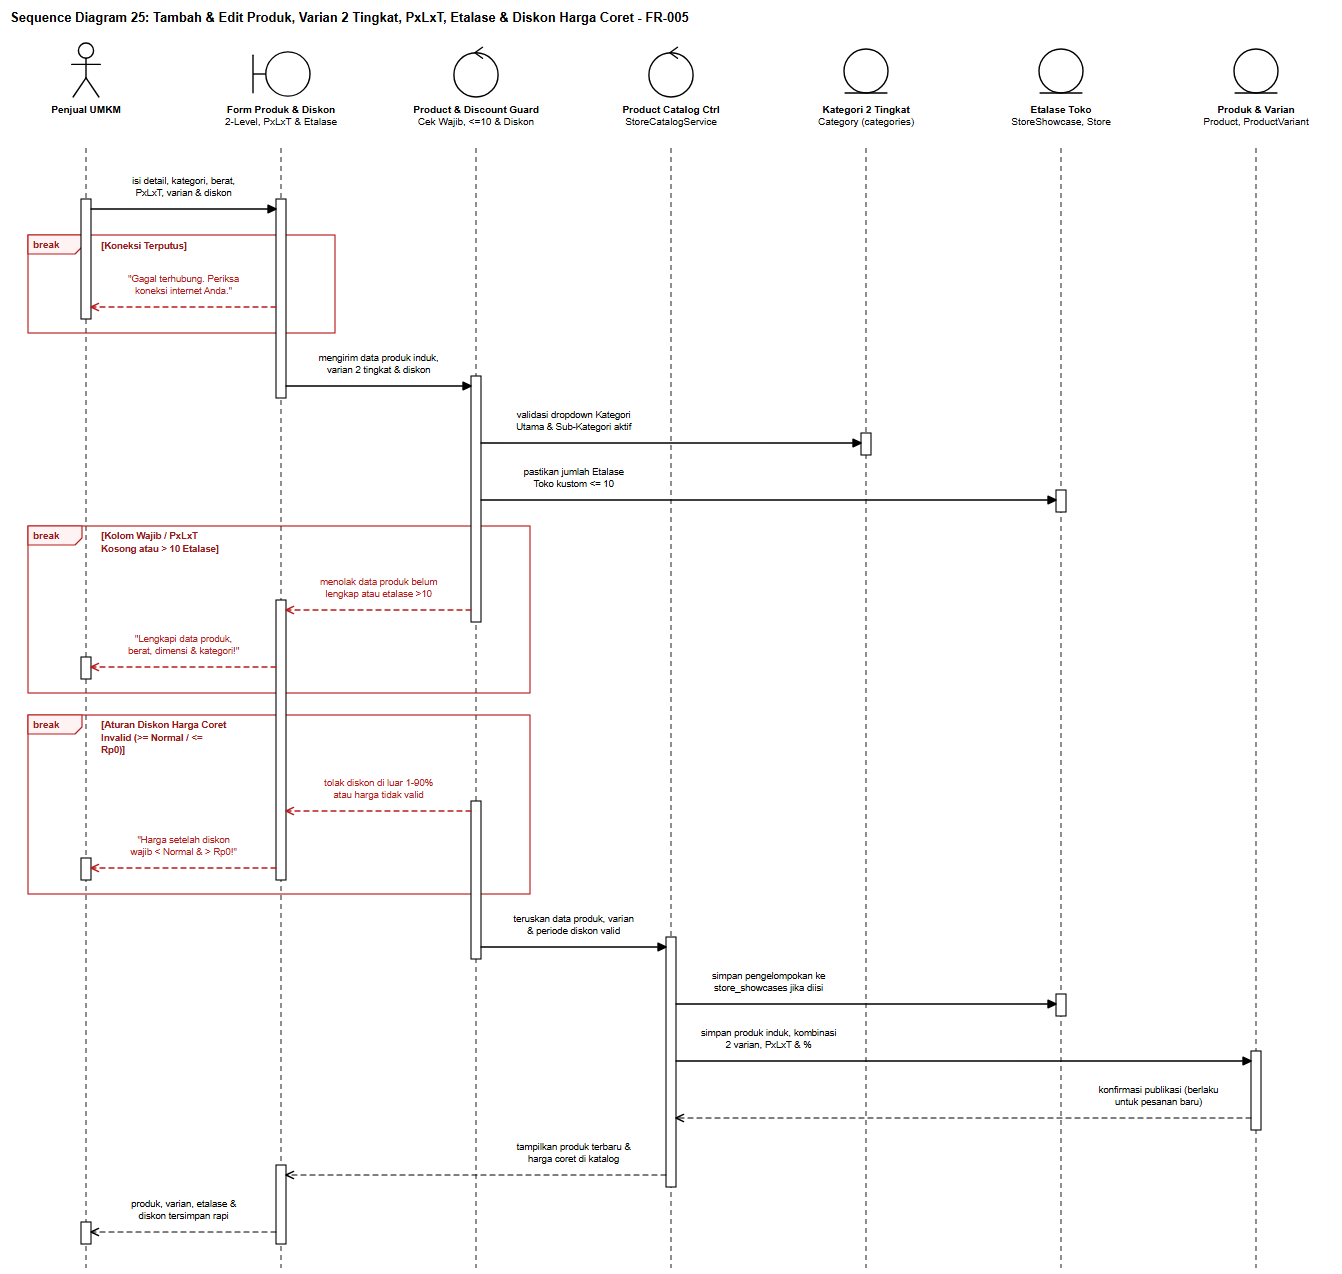

The diagram above was exported from draw.io. Its source (the exported page's mxGraphModel, read from the mxfile embedded in the PNG):
<mxGraphModel dx="1373" dy="1304" grid="1" gridSize="10" guides="1" tooltips="1" connect="1" arrows="1" fold="1" page="1" pageScale="1" pageWidth="1373" pageHeight="1304" background="#ffffff" math="0" shadow="0">
  <root>
    <mxCell id="0" />
    <mxCell id="1" parent="0" />
    <mxCell id="sd25_title" value="Sequence Diagram 25: Tambah &amp; Edit Produk, Varian 2 Tingkat, PxLxT, Etalase &amp; Diskon Harga Coret - FR-005" style="text;html=1;align=left;verticalAlign=middle;resizable=0;points=[];autosize=1;strokeColor=none;fillColor=none;fontStyle=1;fontSize=13;fontFamily=Helvetica;fontColor=#000000;" vertex="1" parent="1">
      <mxGeometry x="24" y="16" width="758" height="24" as="geometry" />
    </mxCell>
    <mxCell id="sd25_frag_0" value="break" style="shape=umlFrame;whiteSpace=wrap;html=1;pointerEvents=0;recursiveResize=0;collapsible=0;dropTarget=0;width=54;height=19;fillColor=none;tabFillColor=#FEF2F2;strokeColor=#B91C1C;strokeWidth=1.15;fontColor=#991B1B;fontFamily=Helvetica;fontSize=10;fontStyle=1;" vertex="1" parent="1">
      <mxGeometry x="46" y="245" width="307" height="98" as="geometry" />
    </mxCell>
    <mxCell id="sd25_frag_1" value="break" style="shape=umlFrame;whiteSpace=wrap;html=1;pointerEvents=0;recursiveResize=0;collapsible=0;dropTarget=0;width=54;height=19;fillColor=none;tabFillColor=#FEF2F2;strokeColor=#B91C1C;strokeWidth=1.15;fontColor=#991B1B;fontFamily=Helvetica;fontSize=10;fontStyle=1;" vertex="1" parent="1">
      <mxGeometry x="46" y="536" width="502" height="167" as="geometry" />
    </mxCell>
    <mxCell id="sd25_frag_2" value="break" style="shape=umlFrame;whiteSpace=wrap;html=1;pointerEvents=0;recursiveResize=0;collapsible=0;dropTarget=0;width=54;height=19;fillColor=none;tabFillColor=#FEF2F2;strokeColor=#B91C1C;strokeWidth=1.15;fontColor=#991B1B;fontFamily=Helvetica;fontSize=10;fontStyle=1;" vertex="1" parent="1">
      <mxGeometry x="46" y="725" width="502" height="179" as="geometry" />
    </mxCell>
    <mxCell id="sd25_lf_0" value="&lt;b&gt;Penjual UMKM&lt;/b&gt;" style="shape=umlActor;verticalLabelPosition=bottom;verticalAlign=top;align=center;html=1;outlineConnect=0;fillColor=#ffffff;strokeColor=#000000;strokeWidth=1.4;fontFamily=Helvetica;fontSize=10;fontColor=#000000;" vertex="1" parent="1">
      <mxGeometry x="87" y="52" width="34" height="56" as="geometry" />
    </mxCell>
    <mxCell id="sd25_stem_0" value="" style="line;strokeWidth=1.1;direction=south;html=1;dashed=1;dashPattern=5 4;strokeColor=#333333;perimeter=none;" vertex="1" parent="1">
      <mxGeometry x="99" y="158" width="10" height="1120" as="geometry" />
    </mxCell>
    <mxCell id="sd25_lf_1" value="&lt;b&gt;Form Produk &amp; Diskon&lt;/b&gt;&lt;br&gt;2-Level, PxLxT &amp; Etalase" style="shape=umlBoundary;verticalLabelPosition=bottom;verticalAlign=top;align=center;html=1;outlineConnect=0;fillColor=#ffffff;strokeColor=#000000;strokeWidth=1.4;fontFamily=Helvetica;fontSize=10;fontColor=#000000;" vertex="1" parent="1">
      <mxGeometry x="269" y="60" width="60" height="48" as="geometry" />
    </mxCell>
    <mxCell id="sd25_stem_1" value="" style="line;strokeWidth=1.1;direction=south;html=1;dashed=1;dashPattern=5 4;strokeColor=#333333;perimeter=none;" vertex="1" parent="1">
      <mxGeometry x="294" y="158" width="10" height="1120" as="geometry" />
    </mxCell>
    <mxCell id="sd25_lf_2" value="&lt;b&gt;Product &amp; Discount Guard&lt;/b&gt;&lt;br&gt;Cek Wajib, &lt;=10 &amp; Diskon" style="shape=umlControl;verticalLabelPosition=bottom;verticalAlign=top;align=center;html=1;outlineConnect=0;fillColor=#ffffff;strokeColor=#000000;strokeWidth=1.4;fontFamily=Helvetica;fontSize=10;fontColor=#000000;" vertex="1" parent="1">
      <mxGeometry x="470" y="52" width="48" height="56" as="geometry" />
    </mxCell>
    <mxCell id="sd25_stem_2" value="" style="line;strokeWidth=1.1;direction=south;html=1;dashed=1;dashPattern=5 4;strokeColor=#333333;perimeter=none;" vertex="1" parent="1">
      <mxGeometry x="489" y="158" width="10" height="1120" as="geometry" />
    </mxCell>
    <mxCell id="sd25_lf_3" value="&lt;b&gt;Product Catalog Ctrl&lt;/b&gt;&lt;br&gt;StoreCatalogService" style="shape=umlControl;verticalLabelPosition=bottom;verticalAlign=top;align=center;html=1;outlineConnect=0;fillColor=#ffffff;strokeColor=#000000;strokeWidth=1.4;fontFamily=Helvetica;fontSize=10;fontColor=#000000;" vertex="1" parent="1">
      <mxGeometry x="665" y="52" width="48" height="56" as="geometry" />
    </mxCell>
    <mxCell id="sd25_stem_3" value="" style="line;strokeWidth=1.1;direction=south;html=1;dashed=1;dashPattern=5 4;strokeColor=#333333;perimeter=none;" vertex="1" parent="1">
      <mxGeometry x="684" y="158" width="10" height="1120" as="geometry" />
    </mxCell>
    <mxCell id="sd25_lf_4" value="&lt;b&gt;Kategori 2 Tingkat&lt;/b&gt;&lt;br&gt;Category (categories)" style="shape=umlEntity;verticalLabelPosition=bottom;verticalAlign=top;align=center;html=1;outlineConnect=0;fillColor=#ffffff;strokeColor=#000000;strokeWidth=1.4;fontFamily=Helvetica;fontSize=10;fontColor=#000000;" vertex="1" parent="1">
      <mxGeometry x="860" y="58" width="48" height="50" as="geometry" />
    </mxCell>
    <mxCell id="sd25_stem_4" value="" style="line;strokeWidth=1.1;direction=south;html=1;dashed=1;dashPattern=5 4;strokeColor=#333333;perimeter=none;" vertex="1" parent="1">
      <mxGeometry x="879" y="158" width="10" height="1120" as="geometry" />
    </mxCell>
    <mxCell id="sd25_lf_5" value="&lt;b&gt;Etalase Toko&lt;/b&gt;&lt;br&gt;StoreShowcase, Store" style="shape=umlEntity;verticalLabelPosition=bottom;verticalAlign=top;align=center;html=1;outlineConnect=0;fillColor=#ffffff;strokeColor=#000000;strokeWidth=1.4;fontFamily=Helvetica;fontSize=10;fontColor=#000000;" vertex="1" parent="1">
      <mxGeometry x="1055" y="58" width="48" height="50" as="geometry" />
    </mxCell>
    <mxCell id="sd25_stem_5" value="" style="line;strokeWidth=1.1;direction=south;html=1;dashed=1;dashPattern=5 4;strokeColor=#333333;perimeter=none;" vertex="1" parent="1">
      <mxGeometry x="1074" y="158" width="10" height="1120" as="geometry" />
    </mxCell>
    <mxCell id="sd25_lf_6" value="&lt;b&gt;Produk &amp; Varian&lt;/b&gt;&lt;br&gt;Product, ProductVariant" style="shape=umlEntity;verticalLabelPosition=bottom;verticalAlign=top;align=center;html=1;outlineConnect=0;fillColor=#ffffff;strokeColor=#000000;strokeWidth=1.4;fontFamily=Helvetica;fontSize=10;fontColor=#000000;" vertex="1" parent="1">
      <mxGeometry x="1250" y="58" width="48" height="50" as="geometry" />
    </mxCell>
    <mxCell id="sd25_stem_6" value="" style="line;strokeWidth=1.1;direction=south;html=1;dashed=1;dashPattern=5 4;strokeColor=#333333;perimeter=none;" vertex="1" parent="1">
      <mxGeometry x="1269" y="158" width="10" height="1120" as="geometry" />
    </mxCell>
    <mxCell id="sd25_act_0" value="" style="rounded=0;whiteSpace=wrap;html=1;fillColor=#ffffff;strokeColor=#000000;strokeWidth=1.1;" vertex="1" parent="1">
      <mxGeometry x="99" y="209" width="10" height="120" as="geometry" />
    </mxCell>
    <mxCell id="sd25_act_1" value="" style="rounded=0;whiteSpace=wrap;html=1;fillColor=#ffffff;strokeColor=#000000;strokeWidth=1.1;" vertex="1" parent="1">
      <mxGeometry x="99" y="667" width="10" height="22" as="geometry" />
    </mxCell>
    <mxCell id="sd25_act_2" value="" style="rounded=0;whiteSpace=wrap;html=1;fillColor=#ffffff;strokeColor=#000000;strokeWidth=1.1;" vertex="1" parent="1">
      <mxGeometry x="99" y="868" width="10" height="22" as="geometry" />
    </mxCell>
    <mxCell id="sd25_act_3" value="" style="rounded=0;whiteSpace=wrap;html=1;fillColor=#ffffff;strokeColor=#000000;strokeWidth=1.1;" vertex="1" parent="1">
      <mxGeometry x="99" y="1232" width="10" height="22" as="geometry" />
    </mxCell>
    <mxCell id="sd25_act_4" value="" style="rounded=0;whiteSpace=wrap;html=1;fillColor=#ffffff;strokeColor=#000000;strokeWidth=1.1;" vertex="1" parent="1">
      <mxGeometry x="294" y="209" width="10" height="199" as="geometry" />
    </mxCell>
    <mxCell id="sd25_act_5" value="" style="rounded=0;whiteSpace=wrap;html=1;fillColor=#ffffff;strokeColor=#000000;strokeWidth=1.1;" vertex="1" parent="1">
      <mxGeometry x="294" y="610" width="10" height="280" as="geometry" />
    </mxCell>
    <mxCell id="sd25_act_6" value="" style="rounded=0;whiteSpace=wrap;html=1;fillColor=#ffffff;strokeColor=#000000;strokeWidth=1.1;" vertex="1" parent="1">
      <mxGeometry x="294" y="1175" width="10" height="79" as="geometry" />
    </mxCell>
    <mxCell id="sd25_act_7" value="" style="rounded=0;whiteSpace=wrap;html=1;fillColor=#ffffff;strokeColor=#000000;strokeWidth=1.1;" vertex="1" parent="1">
      <mxGeometry x="489" y="386" width="10" height="246" as="geometry" />
    </mxCell>
    <mxCell id="sd25_act_8" value="" style="rounded=0;whiteSpace=wrap;html=1;fillColor=#ffffff;strokeColor=#000000;strokeWidth=1.1;" vertex="1" parent="1">
      <mxGeometry x="489" y="811" width="10" height="158" as="geometry" />
    </mxCell>
    <mxCell id="sd25_act_9" value="" style="rounded=0;whiteSpace=wrap;html=1;fillColor=#ffffff;strokeColor=#000000;strokeWidth=1.1;" vertex="1" parent="1">
      <mxGeometry x="684" y="947" width="10" height="250" as="geometry" />
    </mxCell>
    <mxCell id="sd25_act_10" value="" style="rounded=0;whiteSpace=wrap;html=1;fillColor=#ffffff;strokeColor=#000000;strokeWidth=1.1;" vertex="1" parent="1">
      <mxGeometry x="879" y="443" width="10" height="22" as="geometry" />
    </mxCell>
    <mxCell id="sd25_act_11" value="" style="rounded=0;whiteSpace=wrap;html=1;fillColor=#ffffff;strokeColor=#000000;strokeWidth=1.1;" vertex="1" parent="1">
      <mxGeometry x="1074" y="500" width="10" height="22" as="geometry" />
    </mxCell>
    <mxCell id="sd25_act_12" value="" style="rounded=0;whiteSpace=wrap;html=1;fillColor=#ffffff;strokeColor=#000000;strokeWidth=1.1;" vertex="1" parent="1">
      <mxGeometry x="1074" y="1004" width="10" height="22" as="geometry" />
    </mxCell>
    <mxCell id="sd25_act_13" value="" style="rounded=0;whiteSpace=wrap;html=1;fillColor=#ffffff;strokeColor=#000000;strokeWidth=1.1;" vertex="1" parent="1">
      <mxGeometry x="1269" y="1061" width="10" height="79" as="geometry" />
    </mxCell>
    <mxCell id="sd25_guard_0" value="[Koneksi Terputus]" style="text;html=1;align=left;verticalAlign=middle;resizable=0;points=[];autosize=1;strokeColor=none;fillColor=#ffffff;fontStyle=1;fontSize=9.5;fontFamily=Helvetica;fontColor=#991B1B;spacingLeft=3;spacingRight=3;" vertex="1" parent="1">
      <mxGeometry x="116" y="248" width="108" height="16" as="geometry" />
    </mxCell>
    <mxCell id="sd25_guard_1" value="[Kolom Wajib / PxLxT&lt;br&gt;Kosong atau &gt; 10 Etalase]" style="text;html=1;align=left;verticalAlign=middle;resizable=0;points=[];autosize=1;strokeColor=none;fillColor=#ffffff;fontStyle=1;fontSize=9.5;fontFamily=Helvetica;fontColor=#991B1B;spacingLeft=3;spacingRight=3;" vertex="1" parent="1">
      <mxGeometry x="116" y="539" width="138" height="28" as="geometry" />
    </mxCell>
    <mxCell id="sd25_guard_2" value="[Aturan Diskon Harga Coret&lt;br&gt;Invalid (&gt;= Normal / &lt;=&lt;br&gt;Rp0)]" style="text;html=1;align=left;verticalAlign=middle;resizable=0;points=[];autosize=1;strokeColor=none;fillColor=#ffffff;fontStyle=1;fontSize=9.5;fontFamily=Helvetica;fontColor=#991B1B;spacingLeft=3;spacingRight=3;" vertex="1" parent="1">
      <mxGeometry x="116" y="728" width="147" height="40" as="geometry" />
    </mxCell>
    <mxCell id="sd25_msg_1" value="isi detail, kategori, berat,&lt;br&gt;PxLxT, varian &amp; diskon" style="html=1;fontFamily=Helvetica;fontSize=9.5;rounded=1;arcSize=6;labelBackgroundColor=#ffffff;endArrow=block;endFill=1;endSize=8;strokeColor=#000000;fontColor=#000000;strokeWidth=1.3;" edge="1" parent="1">
      <mxGeometry x="0" relative="1" as="geometry">
        <mxPoint x="109" y="219" as="sourcePoint" />
        <mxPoint x="294" y="219" as="targetPoint" />
        <mxPoint x="0" y="-22" as="offset" />
      </mxGeometry>
    </mxCell>
    <mxCell id="sd25_msg_2" value="&quot;Gagal terhubung. Periksa&lt;br&gt;koneksi internet Anda.&quot;" style="html=1;fontFamily=Helvetica;fontSize=9.5;rounded=1;arcSize=6;labelBackgroundColor=#ffffff;endArrow=open;endFill=0;endSize=8;dashed=1;dashPattern=5 4;strokeColor=#B91C1C;fontColor=#B91C1C;strokeWidth=1.3;" edge="1" parent="1">
      <mxGeometry x="0" relative="1" as="geometry">
        <mxPoint x="294" y="317" as="sourcePoint" />
        <mxPoint x="109" y="317" as="targetPoint" />
        <mxPoint x="0" y="-22" as="offset" />
      </mxGeometry>
    </mxCell>
    <mxCell id="sd25_msg_3" value="mengirim data produk induk,&lt;br&gt;varian 2 tingkat &amp; diskon" style="html=1;fontFamily=Helvetica;fontSize=9.5;rounded=1;arcSize=6;labelBackgroundColor=#ffffff;endArrow=block;endFill=1;endSize=8;strokeColor=#000000;fontColor=#000000;strokeWidth=1.3;" edge="1" parent="1">
      <mxGeometry x="0" relative="1" as="geometry">
        <mxPoint x="304" y="396" as="sourcePoint" />
        <mxPoint x="489" y="396" as="targetPoint" />
        <mxPoint x="0" y="-22" as="offset" />
      </mxGeometry>
    </mxCell>
    <mxCell id="sd25_msg_4" value="validasi dropdown Kategori&lt;br&gt;Utama &amp; Sub-Kategori aktif" style="html=1;fontFamily=Helvetica;fontSize=9.5;rounded=1;arcSize=6;labelBackgroundColor=#ffffff;endArrow=block;endFill=1;endSize=8;strokeColor=#000000;fontColor=#000000;strokeWidth=1.3;" edge="1" parent="1">
      <mxGeometry x="-0.513" relative="1" as="geometry">
        <mxPoint x="499" y="453" as="sourcePoint" />
        <mxPoint x="879" y="453" as="targetPoint" />
        <mxPoint x="0" y="-22" as="offset" />
      </mxGeometry>
    </mxCell>
    <mxCell id="sd25_msg_5" value="pastikan jumlah Etalase&lt;br&gt;Toko kustom &lt;= 10" style="html=1;fontFamily=Helvetica;fontSize=9.5;rounded=1;arcSize=6;labelBackgroundColor=#ffffff;endArrow=block;endFill=1;endSize=8;strokeColor=#000000;fontColor=#000000;strokeWidth=1.3;" edge="1" parent="1">
      <mxGeometry x="-0.678" relative="1" as="geometry">
        <mxPoint x="499" y="510" as="sourcePoint" />
        <mxPoint x="1074" y="510" as="targetPoint" />
        <mxPoint x="0" y="-22" as="offset" />
      </mxGeometry>
    </mxCell>
    <mxCell id="sd25_msg_6" value="menolak data produk belum&lt;br&gt;lengkap atau etalase &gt;10" style="html=1;fontFamily=Helvetica;fontSize=9.5;rounded=1;arcSize=6;labelBackgroundColor=#ffffff;endArrow=open;endFill=0;endSize=8;dashed=1;dashPattern=5 4;strokeColor=#B91C1C;fontColor=#B91C1C;strokeWidth=1.3;" edge="1" parent="1">
      <mxGeometry x="0" relative="1" as="geometry">
        <mxPoint x="489" y="620" as="sourcePoint" />
        <mxPoint x="304" y="620" as="targetPoint" />
        <mxPoint x="0" y="-22" as="offset" />
      </mxGeometry>
    </mxCell>
    <mxCell id="sd25_msg_7" value="&quot;Lengkapi data produk,&lt;br&gt;berat, dimensi &amp; kategori!&quot;" style="html=1;fontFamily=Helvetica;fontSize=9.5;rounded=1;arcSize=6;labelBackgroundColor=#ffffff;endArrow=open;endFill=0;endSize=8;dashed=1;dashPattern=5 4;strokeColor=#B91C1C;fontColor=#B91C1C;strokeWidth=1.3;" edge="1" parent="1">
      <mxGeometry x="0" relative="1" as="geometry">
        <mxPoint x="294" y="677" as="sourcePoint" />
        <mxPoint x="109" y="677" as="targetPoint" />
        <mxPoint x="0" y="-22" as="offset" />
      </mxGeometry>
    </mxCell>
    <mxCell id="sd25_msg_8" value="tolak diskon di luar 1-90%&lt;br&gt;atau harga tidak valid" style="html=1;fontFamily=Helvetica;fontSize=9.5;rounded=1;arcSize=6;labelBackgroundColor=#ffffff;endArrow=open;endFill=0;endSize=8;dashed=1;dashPattern=5 4;strokeColor=#B91C1C;fontColor=#B91C1C;strokeWidth=1.3;" edge="1" parent="1">
      <mxGeometry x="0" relative="1" as="geometry">
        <mxPoint x="489" y="821" as="sourcePoint" />
        <mxPoint x="304" y="821" as="targetPoint" />
        <mxPoint x="0" y="-22" as="offset" />
      </mxGeometry>
    </mxCell>
    <mxCell id="sd25_msg_9" value="&quot;Harga setelah diskon&lt;br&gt;wajib &lt; Normal &amp; &gt; Rp0!&quot;" style="html=1;fontFamily=Helvetica;fontSize=9.5;rounded=1;arcSize=6;labelBackgroundColor=#ffffff;endArrow=open;endFill=0;endSize=8;dashed=1;dashPattern=5 4;strokeColor=#B91C1C;fontColor=#B91C1C;strokeWidth=1.3;" edge="1" parent="1">
      <mxGeometry x="0" relative="1" as="geometry">
        <mxPoint x="294" y="878" as="sourcePoint" />
        <mxPoint x="109" y="878" as="targetPoint" />
        <mxPoint x="0" y="-22" as="offset" />
      </mxGeometry>
    </mxCell>
    <mxCell id="sd25_msg_10" value="teruskan data produk, varian&lt;br&gt;&amp; periode diskon valid" style="html=1;fontFamily=Helvetica;fontSize=9.5;rounded=1;arcSize=6;labelBackgroundColor=#ffffff;endArrow=block;endFill=1;endSize=8;strokeColor=#000000;fontColor=#000000;strokeWidth=1.3;" edge="1" parent="1">
      <mxGeometry x="0" relative="1" as="geometry">
        <mxPoint x="499" y="957" as="sourcePoint" />
        <mxPoint x="684" y="957" as="targetPoint" />
        <mxPoint x="0" y="-22" as="offset" />
      </mxGeometry>
    </mxCell>
    <mxCell id="sd25_msg_11" value="simpan pengelompokan ke&lt;br&gt;store_showcases jika diisi" style="html=1;fontFamily=Helvetica;fontSize=9.5;rounded=1;arcSize=6;labelBackgroundColor=#ffffff;endArrow=block;endFill=1;endSize=8;strokeColor=#000000;fontColor=#000000;strokeWidth=1.3;" edge="1" parent="1">
      <mxGeometry x="-0.513" relative="1" as="geometry">
        <mxPoint x="694" y="1014" as="sourcePoint" />
        <mxPoint x="1074" y="1014" as="targetPoint" />
        <mxPoint x="0" y="-22" as="offset" />
      </mxGeometry>
    </mxCell>
    <mxCell id="sd25_msg_12" value="simpan produk induk, kombinasi&lt;br&gt;2 varian, PxLxT &amp; %" style="html=1;fontFamily=Helvetica;fontSize=9.5;rounded=1;arcSize=6;labelBackgroundColor=#ffffff;endArrow=block;endFill=1;endSize=8;strokeColor=#000000;fontColor=#000000;strokeWidth=1.3;" edge="1" parent="1">
      <mxGeometry x="-0.678" relative="1" as="geometry">
        <mxPoint x="694" y="1071" as="sourcePoint" />
        <mxPoint x="1269" y="1071" as="targetPoint" />
        <mxPoint x="0" y="-22" as="offset" />
      </mxGeometry>
    </mxCell>
    <mxCell id="sd25_msg_13" value="konfirmasi publikasi (berlaku&lt;br&gt;untuk pesanan baru)" style="html=1;fontFamily=Helvetica;fontSize=9.5;rounded=1;arcSize=6;labelBackgroundColor=#ffffff;endArrow=open;endFill=0;endSize=8;dashed=1;dashPattern=5 4;strokeColor=#000000;fontColor=#000000;strokeWidth=1.2;" edge="1" parent="1">
      <mxGeometry x="-0.678" relative="1" as="geometry">
        <mxPoint x="1269" y="1128" as="sourcePoint" />
        <mxPoint x="694" y="1128" as="targetPoint" />
        <mxPoint x="0" y="-22" as="offset" />
      </mxGeometry>
    </mxCell>
    <mxCell id="sd25_msg_14" value="tampilkan produk terbaru &amp;&lt;br&gt;harga coret di katalog" style="html=1;fontFamily=Helvetica;fontSize=9.5;rounded=1;arcSize=6;labelBackgroundColor=#ffffff;endArrow=open;endFill=0;endSize=8;dashed=1;dashPattern=5 4;strokeColor=#000000;fontColor=#000000;strokeWidth=1.2;" edge="1" parent="1">
      <mxGeometry x="-0.513" relative="1" as="geometry">
        <mxPoint x="684" y="1185" as="sourcePoint" />
        <mxPoint x="304" y="1185" as="targetPoint" />
        <mxPoint x="0" y="-22" as="offset" />
      </mxGeometry>
    </mxCell>
    <mxCell id="sd25_msg_15" value="produk, varian, etalase &amp;&lt;br&gt;diskon tersimpan rapi" style="html=1;fontFamily=Helvetica;fontSize=9.5;rounded=1;arcSize=6;labelBackgroundColor=#ffffff;endArrow=open;endFill=0;endSize=8;dashed=1;dashPattern=5 4;strokeColor=#000000;fontColor=#000000;strokeWidth=1.2;" edge="1" parent="1">
      <mxGeometry x="0" relative="1" as="geometry">
        <mxPoint x="294" y="1242" as="sourcePoint" />
        <mxPoint x="109" y="1242" as="targetPoint" />
        <mxPoint x="0" y="-22" as="offset" />
      </mxGeometry>
    </mxCell>
  </root>
</mxGraphModel>